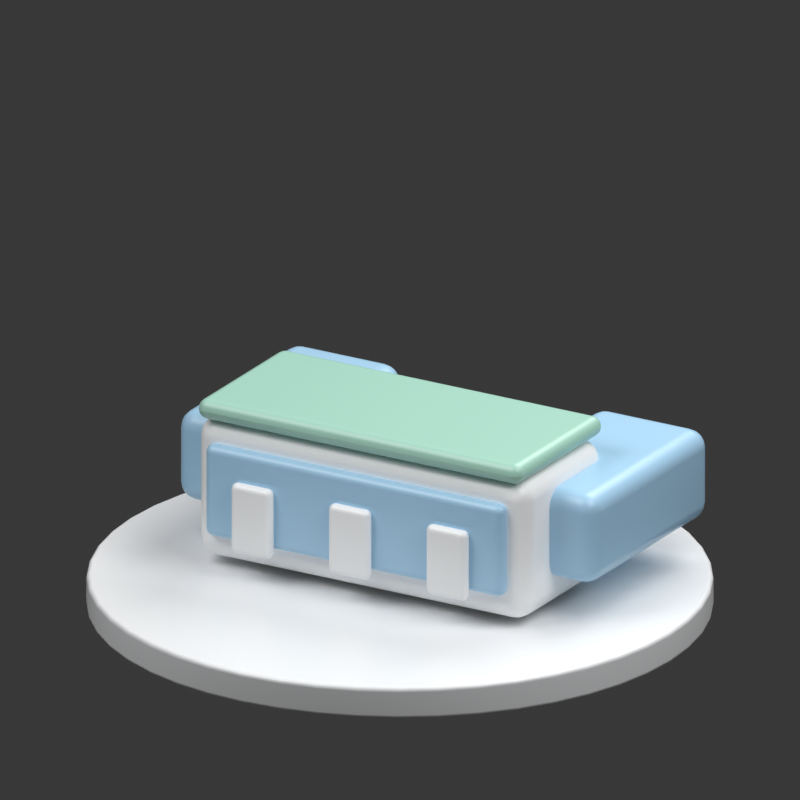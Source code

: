 # Source: terminal-t1.blend  (saved by Blender 5.2.44; exported with 4.5.12 LTS)
import bpy
from mathutils import Matrix  # noqa: F401  (used for matrix-valued properties, if any)

bpy.ops.wm.read_factory_settings(use_empty=True)
scene = bpy.context.scene
scene.name = 'Scene'

# ---- collections
col_collection = bpy.data.collections.new('Collection'); scene.collection.children.link(col_collection)

# ---- materials (node trees are filled in below, after node groups)
mat_departure_paper = bpy.data.materials.new('departure paper')
mat_departure_sky = bpy.data.materials.new('departure sky')
mat_departure_mint = bpy.data.materials.new('departure mint')

# ---- material node trees
mat_departure_paper.use_nodes = True; mat_departure_paper.node_tree.nodes.clear()
_N = mat_departure_paper.node_tree.nodes; _L = mat_departure_paper.node_tree.links
n0 = _N.new('ShaderNodeBsdfPrincipled'); n0.name = 'Principled BSDF'; n0.location = (-200, 100)
n0.inputs[0].default_value = (0.9774, 0.9887, 1.0, 1.0)
n0.inputs[2].default_value = 0.32
n0.inputs[10].default_value = 0.005
n1 = _N.new('ShaderNodeOutputMaterial'); n1.name = 'Material Output'; n1.location = (200, 100)
_L.new(n0.outputs[0], n1.inputs[0])
n1.is_active_output = True
mat_departure_sky.use_nodes = True; mat_departure_sky.node_tree.nodes.clear()
_N = mat_departure_sky.node_tree.nodes; _L = mat_departure_sky.node_tree.links
n0 = _N.new('ShaderNodeBsdfPrincipled'); n0.name = 'Principled BSDF'; n0.location = (-200, 100)
n0.inputs[0].default_value = (0.4064, 0.6559, 0.8689, 1.0)
n0.inputs[2].default_value = 0.32
n0.inputs[10].default_value = 0.005
n1 = _N.new('ShaderNodeOutputMaterial'); n1.name = 'Material Output'; n1.location = (200, 100)
_L.new(n0.outputs[0], n1.inputs[0])
n1.is_active_output = True
mat_departure_mint.use_nodes = True; mat_departure_mint.node_tree.nodes.clear()
_N = mat_departure_mint.node_tree.nodes; _L = mat_departure_mint.node_tree.links
n0 = _N.new('ShaderNodeBsdfPrincipled'); n0.name = 'Principled BSDF'; n0.location = (-200, 100)
n0.inputs[0].default_value = (0.3931, 0.6739, 0.5542, 1.0)
n0.inputs[2].default_value = 0.32
n0.inputs[10].default_value = 0.005
n1 = _N.new('ShaderNodeOutputMaterial'); n1.name = 'Material Output'; n1.location = (200, 100)
_L.new(n0.outputs[0], n1.inputs[0])
n1.is_active_output = True

# ---- world
world_world = bpy.data.worlds.new('World'); scene.world = world_world
world_world.use_nodes = True; world_world.node_tree.nodes.clear()
_N = world_world.node_tree.nodes; _L = world_world.node_tree.links
n0 = _N.new('ShaderNodeOutputWorld'); n0.name = 'World Output'; n0.location = (200, 100)
n1 = _N.new('ShaderNodeBackground'); n1.name = 'Background'; n1.location = (-200, 100)
n1.inputs[0].default_value = (0.05088, 0.05088, 0.05088, 1.0)
_L.new(n1.outputs[0], n0.inputs[0])
n0.is_active_output = True
world_world.color = (0.35, 0.35, 0.35)
world_world.sun_shadow_jitter_overblur = 0.0

# ---- cameras
cam_camera_001 = bpy.data.cameras.new('Camera.001')
cam_camera_001.type = 'ORTHO'
cam_camera_001.ortho_scale = 3.75

# ---- lights
light_area = bpy.data.lights.new('Area', 'AREA')
light_area.energy = 450.0
light_area.size = 5.0
light_area.size_y = 1.0
light_area_001 = bpy.data.lights.new('Area.001', 'AREA')
light_area_001.energy = 250.0
light_area_001.size = 4.0
light_area_001.size_y = 1.0
light_area_002 = bpy.data.lights.new('Area.002', 'AREA')
light_area_002.energy = 350.0
light_area_002.size = 4.0
light_area_002.size_y = 1.0

# ---- meshes
me_cylinder = bpy.data.meshes.new('Cylinder')
me_cylinder.from_pydata([(0.0, 1.47, -0.08), (0.0, 1.47, 0.08), (0.1919, 1.457, -0.08), (0.1919, 1.457, 0.08), (0.3805, 1.42, -0.08), (0.3805, 1.42, 0.08), (0.5625, 1.358, -0.08), (0.5625, 1.358, 0.08), (0.735, 1.273, -0.08), (0.735, 1.273, 0.08), (0.8949, 1.166, -0.08), (0.8949, 1.166, 0.08), (1.039, 1.039, -0.08), (1.039, 1.039, 0.08), (1.166, 0.8949, -0.08), (1.166, 0.8949, 0.08), (1.273, 0.735, -0.08), (1.273, 0.735, 0.08), (1.358, 0.5625, -0.08), (1.358, 0.5625, 0.08), (1.42, 0.3805, -0.08), (1.42, 0.3805, 0.08), (1.457, 0.1919, -0.08), (1.457, 0.1919, 0.08), (1.47, 0.0, -0.08), (1.47, 0.0, 0.08), (1.457, -0.1919, -0.08), (1.457, -0.1919, 0.08), (1.42, -0.3805, -0.08), (1.42, -0.3805, 0.08), (1.358, -0.5625, -0.08), (1.358, -0.5625, 0.08), (1.273, -0.735, -0.08), (1.273, -0.735, 0.08), (1.166, -0.8949, -0.08), (1.166, -0.8949, 0.08), (1.039, -1.039, -0.08), (1.039, -1.039, 0.08), (0.8949, -1.166, -0.08), (0.8949, -1.166, 0.08), (0.735, -1.273, -0.08), (0.735, -1.273, 0.08), (0.5625, -1.358, -0.08), (0.5625, -1.358, 0.08), (0.3805, -1.42, -0.08), (0.3805, -1.42, 0.08), (0.1919, -1.457, -0.08), (0.1919, -1.457, 0.08), (0.0, -1.47, -0.08), (0.0, -1.47, 0.08), (-0.1919, -1.457, -0.08), (-0.1919, -1.457, 0.08), (-0.3805, -1.42, -0.08), (-0.3805, -1.42, 0.08), (-0.5625, -1.358, -0.08), (-0.5625, -1.358, 0.08), (-0.735, -1.273, -0.08), (-0.735, -1.273, 0.08), (-0.8949, -1.166, -0.08), (-0.8949, -1.166, 0.08), (-1.039, -1.039, -0.08), (-1.039, -1.039, 0.08), (-1.166, -0.8949, -0.08), (-1.166, -0.8949, 0.08), (-1.273, -0.735, -0.08), (-1.273, -0.735, 0.08), (-1.358, -0.5625, -0.08), (-1.358, -0.5625, 0.08), (-1.42, -0.3805, -0.08), (-1.42, -0.3805, 0.08), (-1.457, -0.1919, -0.08), (-1.457, -0.1919, 0.08), (-1.47, 0.0, -0.08), (-1.47, 0.0, 0.08), (-1.457, 0.1919, -0.08), (-1.457, 0.1919, 0.08), (-1.42, 0.3805, -0.08), (-1.42, 0.3805, 0.08), (-1.358, 0.5625, -0.08), (-1.358, 0.5625, 0.08), (-1.273, 0.735, -0.08), (-1.273, 0.735, 0.08), (-1.166, 0.8949, -0.08), (-1.166, 0.8949, 0.08), (-1.039, 1.039, -0.08), (-1.039, 1.039, 0.08), (-0.8949, 1.166, -0.08), (-0.8949, 1.166, 0.08), (-0.735, 1.273, -0.08), (-0.735, 1.273, 0.08), (-0.5625, 1.358, -0.08), (-0.5625, 1.358, 0.08), (-0.3805, 1.42, -0.08), (-0.3805, 1.42, 0.08), (-0.1919, 1.457, -0.08), (-0.1919, 1.457, 0.08)], [], [(0, 1, 3, 2), (2, 3, 5, 4), (4, 5, 7, 6), (6, 7, 9, 8), (8, 9, 11, 10), (10, 11, 13, 12), (12, 13, 15, 14), (14, 15, 17, 16), (16, 17, 19, 18), (18, 19, 21, 20), (20, 21, 23, 22), (22, 23, 25, 24), (24, 25, 27, 26), (26, 27, 29, 28), (28, 29, 31, 30), (30, 31, 33, 32), (32, 33, 35, 34), (34, 35, 37, 36), (36, 37, 39, 38), (38, 39, 41, 40), (40, 41, 43, 42), (42, 43, 45, 44), (44, 45, 47, 46), (46, 47, 49, 48), (48, 49, 51, 50), (50, 51, 53, 52), (52, 53, 55, 54), (54, 55, 57, 56), (56, 57, 59, 58), (58, 59, 61, 60), (60, 61, 63, 62), (62, 63, 65, 64), (64, 65, 67, 66), (66, 67, 69, 68), (68, 69, 71, 70), (70, 71, 73, 72), (72, 73, 75, 74), (74, 75, 77, 76), (76, 77, 79, 78), (78, 79, 81, 80), (80, 81, 83, 82), (82, 83, 85, 84), (84, 85, 87, 86), (86, 87, 89, 88), (88, 89, 91, 90), (90, 91, 93, 92), (3, 1, 95, 93, 91, 89, 87, 85, 83, 81, 79, 77, 75, 73, 71, 69, 67, 65, 63, 61, 59, 57, 55, 53, 51, 49, 47, 45, 43, 41, 39, 37, 35, 33, 31, 29, 27, 25, 23, 21, 19, 17, 15, 13, 11, 9, 7, 5), (92, 93, 95, 94), (94, 95, 1, 0), (0, 2, 4, 6, 8, 10, 12, 14, 16, 18, 20, 22, 24, 26, 28, 30, 32, 34, 36, 38, 40, 42, 44, 46, 48, 50, 52, 54, 56, 58, 60, 62, 64, 66, 68, 70, 72, 74, 76, 78, 80, 82, 84, 86, 88, 90, 92, 94)])
me_cylinder.polygons.foreach_set('use_smooth', [True] * 50)
_uv = me_cylinder.uv_layers.new(name='UVMap')
_uv.uv.foreach_set('vector', [1.0, 0.5, 1.0, 1.0, 0.9792, 1.0, 0.9792, 0.5, 0.9792, 0.5, 0.9792, 1.0, 0.9583, 1.0, 0.9583, 0.5, 0.9583, 0.5, 0.9583, 1.0, 0.9375, 1.0, 0.9375, 0.5, 0.9375, 0.5, 0.9375, 1.0, 0.9167, 1.0, 0.9167, 0.5, 0.9167, 0.5, 0.9167, 1.0, 0.8958, 1.0, 0.8958, 0.5, 0.8958, 0.5, 0.8958, 1.0, 0.875, 1.0, 0.875, 0.5, 0.875, 0.5, 0.875, 1.0, 0.8542, 1.0, 0.8542, 0.5, 0.8542, 0.5, 0.8542, 1.0, 0.8333, 1.0, 0.8333, 0.5, 0.8333, 0.5, 0.8333, 1.0, 0.8125, 1.0, 0.8125, 0.5, 0.8125, 0.5, 0.8125, 1.0, 0.7917, 1.0, 0.7917, 0.5, 0.7917, 0.5, 0.7917, 1.0, 0.7708, 1.0, 0.7708, 0.5, 0.7708, 0.5, 0.7708, 1.0, 0.75, 1.0, 0.75, 0.5, 0.75, 0.5, 0.75, 1.0, 0.7292, 1.0, 0.7292, 0.5, 0.7292, 0.5, 0.7292, 1.0, 0.7083, 1.0, 0.7083, 0.5, 0.7083, 0.5, 0.7083, 1.0, 0.6875, 1.0, 0.6875, 0.5, 0.6875, 0.5, 0.6875, 1.0, 0.6667, 1.0, 0.6667, 0.5, 0.6667, 0.5, 0.6667, 1.0, 0.6458, 1.0, 0.6458, 0.5, 0.6458, 0.5, 0.6458, 1.0, 0.625, 1.0, 0.625, 0.5, 0.625, 0.5, 0.625, 1.0, 0.6042, 1.0, 0.6042, 0.5, 0.6042, 0.5, 0.6042, 1.0, 0.5833, 1.0, 0.5833, 0.5, 0.5833, 0.5, 0.5833, 1.0, 0.5625, 1.0, 0.5625, 0.5, 0.5625, 0.5, 0.5625, 1.0, 0.5417, 1.0, 0.5417, 0.5, 0.5417, 0.5, 0.5417, 1.0, 0.5208, 1.0, 0.5208, 0.5, 0.5208, 0.5, 0.5208, 1.0, 0.5, 1.0, 0.5, 0.5, 0.5, 0.5, 0.5, 1.0, 0.4792, 1.0, 0.4792, 0.5, 0.4792, 0.5, 0.4792, 1.0, 0.4583, 1.0, 0.4583, 0.5, 0.4583, 0.5, 0.4583, 1.0, 0.4375, 1.0, 0.4375, 0.5, 0.4375, 0.5, 0.4375, 1.0, 0.4167, 1.0, 0.4167, 0.5, 0.4167, 0.5, 0.4167, 1.0, 0.3958, 1.0, 0.3958, 0.5, 0.3958, 0.5, 0.3958, 1.0, 0.375, 1.0, 0.375, 0.5, 0.375, 0.5, 0.375, 1.0, 0.3542, 1.0, 0.3542, 0.5, 0.3542, 0.5, 0.3542, 1.0, 0.3333, 1.0, 0.3333, 0.5, 0.3333, 0.5, 0.3333, 1.0, 0.3125, 1.0, 0.3125, 0.5, 0.3125, 0.5, 0.3125, 1.0, 0.2917, 1.0, 0.2917, 0.5, 0.2917, 0.5, 0.2917, 1.0, 0.2708, 1.0, 0.2708, 0.5, 0.2708, 0.5, 0.2708, 1.0, 0.25, 1.0, 0.25, 0.5, 0.25, 0.5, 0.25, 1.0, 0.2292, 1.0, 0.2292, 0.5, 0.2292, 0.5, 0.2292, 1.0, 0.2083, 1.0, 0.2083, 0.5, 0.2083, 0.5, 0.2083, 1.0, 0.1875, 1.0, 0.1875, 0.5, 0.1875, 0.5, 0.1875, 1.0, 0.1667, 1.0, 0.1667, 0.5, 0.1667, 0.5, 0.1667, 1.0, 0.1458, 1.0, 0.1458, 0.5, 0.1458, 0.5, 0.1458, 1.0, 0.125, 1.0, 0.125, 0.5, 0.125, 0.5, 0.125, 1.0, 0.1042, 1.0, 0.1042, 0.5, 0.1042, 0.5, 0.1042, 1.0, 0.08333, 1.0, 0.08333, 0.5, 0.08333, 0.5, 0.08333, 1.0, 0.0625, 1.0, 0.0625, 0.5, 0.0625, 0.5, 0.0625, 1.0, 0.04167, 1.0, 0.04167, 0.5, 0.2813, 0.4879, 0.25, 0.49, 0.2187, 0.4879, 0.1879, 0.4818, 0.1582, 0.4717, 0.13, 0.4578, 0.1039, 0.4404, 0.08029, 0.4197, 0.0596, 0.3961, 0.04215, 0.37, 0.02827, 0.3418, 0.01818, 0.3121, 0.01205, 0.2813, 0.01, 0.25, 0.01205, 0.2187, 0.01818, 0.1879, 0.02827, 0.1582, 0.04215, 0.13, 0.0596, 0.1039, 0.08029, 0.08029, 0.1039, 0.0596, 0.13, 0.04215, 0.1582, 0.02827, 0.1879, 0.01818, 0.2187, 0.01205, 0.25, 0.01, 0.2813, 0.01205, 0.3121, 0.01818, 0.3418, 0.02827, 0.37, 0.04215, 0.3961, 0.0596, 0.4197, 0.08029, 0.4404, 0.1039, 0.4578, 0.13, 0.4717, 0.1582, 0.4818, 0.1879, 0.4879, 0.2187, 0.49, 0.25, 0.4879, 0.2813, 0.4818, 0.3121, 0.4717, 0.3418, 0.4578, 0.37, 0.4404, 0.3961, 0.4197, 0.4197, 0.3961, 0.4404, 0.37, 0.4578, 0.3418, 0.4717, 0.3121, 0.4818, 0.04167, 0.5, 0.04167, 1.0, 0.02083, 1.0, 0.02083, 0.5, 0.02083, 0.5, 0.02083, 1.0, 3.763e-07, 1.0, 3.763e-07, 0.5, 0.75, 0.49, 0.7813, 0.4879, 0.8121, 0.4818, 0.8418, 0.4717, 0.87, 0.4578, 0.8961, 0.4404, 0.9197, 0.4197, 0.9404, 0.3961, 0.9578, 0.37, 0.9717, 0.3418, 0.9818, 0.3121, 0.9879, 0.2813, 0.99, 0.25, 0.9879, 0.2187, 0.9818, 0.1879, 0.9717, 0.1582, 0.9578, 0.13, 0.9404, 0.1039, 0.9197, 0.08029, 0.8961, 0.0596, 0.87, 0.04215, 0.8418, 0.02827, 0.8121, 0.01818, 0.7813, 0.01205, 0.75, 0.01, 0.7187, 0.01205, 0.6879, 0.01818, 0.6582, 0.02827, 0.63, 0.04215, 0.6039, 0.0596, 0.5803, 0.08029, 0.5596, 0.1039, 0.5422, 0.13, 0.5283, 0.1582, 0.5182, 0.1879, 0.5121, 0.2187, 0.51, 0.25, 0.5121, 0.2813, 0.5182, 0.3121, 0.5283, 0.3418, 0.5422, 0.37, 0.5596, 0.3961, 0.5803, 0.4197, 0.6039, 0.4404, 0.63, 0.4578, 0.6582, 0.4717, 0.6879, 0.4818, 0.7187, 0.4879])
me_cylinder.materials.append(mat_departure_paper)
me_cylinder.update()
me_cube_001 = bpy.data.meshes.new('Cube.001')
me_cube_001.from_pydata([(-0.9, -0.38, -0.35), (-0.9, -0.38, 0.35), (-0.9, 0.38, -0.35), (-0.9, 0.38, 0.35), (0.9, -0.38, -0.35), (0.9, -0.38, 0.35), (0.9, 0.38, -0.35), (0.9, 0.38, 0.35)], [], [(0, 1, 3, 2), (2, 3, 7, 6), (6, 7, 5, 4), (4, 5, 1, 0), (2, 6, 4, 0), (7, 3, 1, 5)])
_uv = me_cube_001.uv_layers.new(name='UVMap')
_uv.uv.foreach_set('vector', [0.375, 0.0, 0.625, 0.0, 0.625, 0.25, 0.375, 0.25, 0.375, 0.25, 0.625, 0.25, 0.625, 0.5, 0.375, 0.5, 0.375, 0.5, 0.625, 0.5, 0.625, 0.75, 0.375, 0.75, 0.375, 0.75, 0.625, 0.75, 0.625, 1.0, 0.375, 1.0, 0.125, 0.5, 0.375, 0.5, 0.375, 0.75, 0.125, 0.75, 0.625, 0.5, 0.875, 0.5, 0.875, 0.75, 0.625, 0.75])
me_cube_001.materials.append(mat_departure_paper)
me_cube_001.update()
me_cube_002 = bpy.data.meshes.new('Cube.002')
me_cube_002.from_pydata([(-0.81, -0.04, -0.23), (-0.81, -0.04, 0.23), (-0.81, 0.04, -0.23), (-0.81, 0.04, 0.23), (0.81, -0.04, -0.23), (0.81, -0.04, 0.23), (0.81, 0.04, -0.23), (0.81, 0.04, 0.23)], [], [(0, 1, 3, 2), (2, 3, 7, 6), (6, 7, 5, 4), (4, 5, 1, 0), (2, 6, 4, 0), (7, 3, 1, 5)])
_uv = me_cube_002.uv_layers.new(name='UVMap')
_uv.uv.foreach_set('vector', [0.375, 0.0, 0.625, 0.0, 0.625, 0.25, 0.375, 0.25, 0.375, 0.25, 0.625, 0.25, 0.625, 0.5, 0.375, 0.5, 0.375, 0.5, 0.625, 0.5, 0.625, 0.75, 0.375, 0.75, 0.375, 0.75, 0.625, 0.75, 0.625, 1.0, 0.375, 1.0, 0.125, 0.5, 0.375, 0.5, 0.375, 0.75, 0.125, 0.75, 0.625, 0.5, 0.875, 0.5, 0.875, 0.75, 0.625, 0.75])
me_cube_002.materials.append(mat_departure_sky)
me_cube_002.update()
me_cube_003 = bpy.data.meshes.new('Cube.003')
me_cube_003.from_pydata([(-0.31, -0.55, -0.225), (-0.31, -0.55, 0.225), (-0.31, 0.55, -0.225), (-0.31, 0.55, 0.225), (0.31, -0.55, -0.225), (0.31, -0.55, 0.225), (0.31, 0.55, -0.225), (0.31, 0.55, 0.225)], [], [(0, 1, 3, 2), (2, 3, 7, 6), (6, 7, 5, 4), (4, 5, 1, 0), (2, 6, 4, 0), (7, 3, 1, 5)])
_uv = me_cube_003.uv_layers.new(name='UVMap')
_uv.uv.foreach_set('vector', [0.375, 0.0, 0.625, 0.0, 0.625, 0.25, 0.375, 0.25, 0.375, 0.25, 0.625, 0.25, 0.625, 0.5, 0.375, 0.5, 0.375, 0.5, 0.625, 0.5, 0.625, 0.75, 0.375, 0.75, 0.375, 0.75, 0.625, 0.75, 0.625, 1.0, 0.375, 1.0, 0.125, 0.5, 0.375, 0.5, 0.375, 0.75, 0.125, 0.75, 0.625, 0.5, 0.875, 0.5, 0.875, 0.75, 0.625, 0.75])
me_cube_003.materials.append(mat_departure_sky)
me_cube_003.update()
me_cube_004 = bpy.data.meshes.new('Cube.004')
me_cube_004.from_pydata([(-0.31, -0.55, -0.225), (-0.31, -0.55, 0.225), (-0.31, 0.55, -0.225), (-0.31, 0.55, 0.225), (0.31, -0.55, -0.225), (0.31, -0.55, 0.225), (0.31, 0.55, -0.225), (0.31, 0.55, 0.225)], [], [(0, 1, 3, 2), (2, 3, 7, 6), (6, 7, 5, 4), (4, 5, 1, 0), (2, 6, 4, 0), (7, 3, 1, 5)])
_uv = me_cube_004.uv_layers.new(name='UVMap')
_uv.uv.foreach_set('vector', [0.375, 0.0, 0.625, 0.0, 0.625, 0.25, 0.375, 0.25, 0.375, 0.25, 0.625, 0.25, 0.625, 0.5, 0.375, 0.5, 0.375, 0.5, 0.625, 0.5, 0.625, 0.75, 0.375, 0.75, 0.375, 0.75, 0.625, 0.75, 0.625, 1.0, 0.375, 1.0, 0.125, 0.5, 0.375, 0.5, 0.375, 0.75, 0.125, 0.75, 0.625, 0.5, 0.875, 0.5, 0.875, 0.75, 0.625, 0.75])
me_cube_004.materials.append(mat_departure_sky)
me_cube_004.update()
me_cube_005 = bpy.data.meshes.new('Cube.005')
me_cube_005.from_pydata([(-0.88, -0.4, -0.05), (-0.88, -0.4, 0.05), (-0.88, 0.4, -0.05), (-0.88, 0.4, 0.05), (0.88, -0.4, -0.05), (0.88, -0.4, 0.05), (0.88, 0.4, -0.05), (0.88, 0.4, 0.05)], [], [(0, 1, 3, 2), (2, 3, 7, 6), (6, 7, 5, 4), (4, 5, 1, 0), (2, 6, 4, 0), (7, 3, 1, 5)])
_uv = me_cube_005.uv_layers.new(name='UVMap')
_uv.uv.foreach_set('vector', [0.375, 0.0, 0.625, 0.0, 0.625, 0.25, 0.375, 0.25, 0.375, 0.25, 0.625, 0.25, 0.625, 0.5, 0.375, 0.5, 0.375, 0.5, 0.625, 0.5, 0.625, 0.75, 0.375, 0.75, 0.375, 0.75, 0.625, 0.75, 0.625, 1.0, 0.375, 1.0, 0.125, 0.5, 0.375, 0.5, 0.375, 0.75, 0.125, 0.75, 0.625, 0.5, 0.875, 0.5, 0.875, 0.75, 0.625, 0.75])
me_cube_005.materials.append(mat_departure_mint)
me_cube_005.update()
me_cube_006 = bpy.data.meshes.new('Cube.006')
me_cube_006.from_pydata([(-0.11, -0.03, -0.175), (-0.11, -0.03, 0.175), (-0.11, 0.03, -0.175), (-0.11, 0.03, 0.175), (0.11, -0.03, -0.175), (0.11, -0.03, 0.175), (0.11, 0.03, -0.175), (0.11, 0.03, 0.175)], [], [(0, 1, 3, 2), (2, 3, 7, 6), (6, 7, 5, 4), (4, 5, 1, 0), (2, 6, 4, 0), (7, 3, 1, 5)])
_uv = me_cube_006.uv_layers.new(name='UVMap')
_uv.uv.foreach_set('vector', [0.375, 0.0, 0.625, 0.0, 0.625, 0.25, 0.375, 0.25, 0.375, 0.25, 0.625, 0.25, 0.625, 0.5, 0.375, 0.5, 0.375, 0.5, 0.625, 0.5, 0.625, 0.75, 0.375, 0.75, 0.375, 0.75, 0.625, 0.75, 0.625, 1.0, 0.375, 1.0, 0.125, 0.5, 0.375, 0.5, 0.375, 0.75, 0.125, 0.75, 0.625, 0.5, 0.875, 0.5, 0.875, 0.75, 0.625, 0.75])
me_cube_006.materials.append(mat_departure_paper)
me_cube_006.update()
me_cube_007 = bpy.data.meshes.new('Cube.007')
me_cube_007.from_pydata([(-0.11, -0.03, -0.175), (-0.11, -0.03, 0.175), (-0.11, 0.03, -0.175), (-0.11, 0.03, 0.175), (0.11, -0.03, -0.175), (0.11, -0.03, 0.175), (0.11, 0.03, -0.175), (0.11, 0.03, 0.175)], [], [(0, 1, 3, 2), (2, 3, 7, 6), (6, 7, 5, 4), (4, 5, 1, 0), (2, 6, 4, 0), (7, 3, 1, 5)])
_uv = me_cube_007.uv_layers.new(name='UVMap')
_uv.uv.foreach_set('vector', [0.375, 0.0, 0.625, 0.0, 0.625, 0.25, 0.375, 0.25, 0.375, 0.25, 0.625, 0.25, 0.625, 0.5, 0.375, 0.5, 0.375, 0.5, 0.625, 0.5, 0.625, 0.75, 0.375, 0.75, 0.375, 0.75, 0.625, 0.75, 0.625, 1.0, 0.375, 1.0, 0.125, 0.5, 0.375, 0.5, 0.375, 0.75, 0.125, 0.75, 0.625, 0.5, 0.875, 0.5, 0.875, 0.75, 0.625, 0.75])
me_cube_007.materials.append(mat_departure_paper)
me_cube_007.update()
me_cube_008 = bpy.data.meshes.new('Cube.008')
me_cube_008.from_pydata([(-0.11, -0.03, -0.175), (-0.11, -0.03, 0.175), (-0.11, 0.03, -0.175), (-0.11, 0.03, 0.175), (0.11, -0.03, -0.175), (0.11, -0.03, 0.175), (0.11, 0.03, -0.175), (0.11, 0.03, 0.175)], [], [(0, 1, 3, 2), (2, 3, 7, 6), (6, 7, 5, 4), (4, 5, 1, 0), (2, 6, 4, 0), (7, 3, 1, 5)])
_uv = me_cube_008.uv_layers.new(name='UVMap')
_uv.uv.foreach_set('vector', [0.375, 0.0, 0.625, 0.0, 0.625, 0.25, 0.375, 0.25, 0.375, 0.25, 0.625, 0.25, 0.625, 0.5, 0.375, 0.5, 0.375, 0.5, 0.625, 0.5, 0.625, 0.75, 0.375, 0.75, 0.375, 0.75, 0.625, 0.75, 0.625, 1.0, 0.375, 1.0, 0.125, 0.5, 0.375, 0.5, 0.375, 0.75, 0.125, 0.75, 0.625, 0.5, 0.875, 0.5, 0.875, 0.75, 0.625, 0.75])
me_cube_008.materials.append(mat_departure_paper)
me_cube_008.update()

# ---- objects
ob_small_porcelain_presentation_base = bpy.data.objects.new('Small porcelain presentation base', me_cylinder)
ob_broad_warm_key = bpy.data.objects.new('Broad warm key', light_area)
ob_soft_fill = bpy.data.objects.new('Soft fill', light_area_001)
ob_porcelain_rim = bpy.data.objects.new('Porcelain rim', light_area_002)
ob_camera = bpy.data.objects.new('Camera', cam_camera_001)
ob_terminal_main_hall = bpy.data.objects.new('Terminal main hall', me_cube_001)
ob_sky_glass_frontage = bpy.data.objects.new('Sky glass frontage', me_cube_002)
ob_terminal_wing = bpy.data.objects.new('Terminal wing', me_cube_003)
ob_terminal_wing_001 = bpy.data.objects.new('Terminal wing.001', me_cube_004)
ob_mint_roof = bpy.data.objects.new('Mint roof', me_cube_005)
ob_front_portal = bpy.data.objects.new('Front portal', me_cube_006)
ob_front_portal_001 = bpy.data.objects.new('Front portal.001', me_cube_007)
ob_front_portal_002 = bpy.data.objects.new('Front portal.002', me_cube_008)

# ---- transforms, parenting, visibility, modifiers, constraints
ob_small_porcelain_presentation_base.location = (0.0, 0.0, 0.08)
_m = ob_small_porcelain_presentation_base.modifiers.new('Rounded rim', 'BEVEL')
_m.width = 0.022
_m.width_pct = 0.022
_m.segments = 4
_m = ob_small_porcelain_presentation_base.modifiers.new('Weighted normals', 'WEIGHTED_NORMAL')
ob_broad_warm_key.location = (-3.0, -4.0, 7.0)
ob_broad_warm_key.rotation_euler = (0.6947, -4.874e-08, -0.6435)
ob_soft_fill.location = (4.0, -1.0, 5.0)
ob_soft_fill.rotation_euler = (0.8006, -3.528e-08, 1.326)
ob_porcelain_rim.location = (1.0, 4.0, 6.0)
ob_porcelain_rim.rotation_euler = (0.6896, -5.112e-08, 2.897)
ob_camera.location = (4.1, -7.0, 4.2)
ob_camera.rotation_euler = (1.199, -8.109e-08, 0.5298)
ob_terminal_main_hall.location = (0.0, 0.0, 0.55)
_m = ob_terminal_main_hall.modifiers.new('Soft sculpted edge', 'BEVEL')
_m.segments = 5
_m = ob_terminal_main_hall.modifiers.new('Weighted normals', 'WEIGHTED_NORMAL')
ob_sky_glass_frontage.location = (0.0, -0.4, 0.57)
_m = ob_sky_glass_frontage.modifiers.new('Soft sculpted edge', 'BEVEL')
_m.width = 0.045
_m.width_pct = 0.045
_m.segments = 5
_m = ob_sky_glass_frontage.modifiers.new('Weighted normals', 'WEIGHTED_NORMAL')
ob_terminal_wing.location = (-0.83, 0.4, 0.58)
_m = ob_terminal_wing.modifiers.new('Soft sculpted edge', 'BEVEL')
_m.width = 0.09
_m.width_pct = 0.09
_m.segments = 5
_m = ob_terminal_wing.modifiers.new('Weighted normals', 'WEIGHTED_NORMAL')
ob_terminal_wing_001.location = (0.83, 0.4, 0.58)
_m = ob_terminal_wing_001.modifiers.new('Soft sculpted edge', 'BEVEL')
_m.width = 0.09
_m.width_pct = 0.09
_m.segments = 5
_m = ob_terminal_wing_001.modifiers.new('Weighted normals', 'WEIGHTED_NORMAL')
ob_mint_roof.location = (0.0, 0.0, 0.95)
_m = ob_mint_roof.modifiers.new('Soft sculpted edge', 'BEVEL')
_m.width = 0.06
_m.width_pct = 0.06
_m.segments = 5
_m = ob_mint_roof.modifiers.new('Weighted normals', 'WEIGHTED_NORMAL')
ob_front_portal.location = (-0.53, -0.46, 0.48)
_m = ob_front_portal.modifiers.new('Soft sculpted edge', 'BEVEL')
_m.width = 0.03
_m.width_pct = 0.03
_m.segments = 5
_m = ob_front_portal.modifiers.new('Weighted normals', 'WEIGHTED_NORMAL')
ob_front_portal_001.location = (0.0, -0.46, 0.48)
_m = ob_front_portal_001.modifiers.new('Soft sculpted edge', 'BEVEL')
_m.width = 0.03
_m.width_pct = 0.03
_m.segments = 5
_m = ob_front_portal_001.modifiers.new('Weighted normals', 'WEIGHTED_NORMAL')
ob_front_portal_002.location = (0.53, -0.46, 0.48)
_m = ob_front_portal_002.modifiers.new('Soft sculpted edge', 'BEVEL')
_m.width = 0.03
_m.width_pct = 0.03
_m.segments = 5
_m = ob_front_portal_002.modifiers.new('Weighted normals', 'WEIGHTED_NORMAL')

# ---- collection membership
col_collection.objects.link(ob_small_porcelain_presentation_base)
col_collection.objects.link(ob_broad_warm_key)
col_collection.objects.link(ob_soft_fill)
col_collection.objects.link(ob_porcelain_rim)
col_collection.objects.link(ob_camera)
col_collection.objects.link(ob_terminal_main_hall)
col_collection.objects.link(ob_sky_glass_frontage)
col_collection.objects.link(ob_terminal_wing)
col_collection.objects.link(ob_terminal_wing_001)
col_collection.objects.link(ob_mint_roof)
col_collection.objects.link(ob_front_portal)
col_collection.objects.link(ob_front_portal_001)
col_collection.objects.link(ob_front_portal_002)

# ---- scene / render settings (as saved in the file)
scene.camera = ob_camera
scene.frame_start = 1; scene.frame_end = 250; scene.frame_set(1)
scene.render.engine = 'CYCLES'
scene.render.image_settings.file_format = 'WEBP'
scene.render.image_settings.quality = 88
scene.render.resolution_x = 256
scene.render.resolution_y = 256
scene.render.film_transparent = True
scene.render.bake_bias = 0.0
scene.render.bake_samples = 0
scene.render.compositor_device = 'GPU'
scene.cycles.samples = 24
scene.eevee.use_volume_custom_range = False
scene.eevee.fast_gi_thickness_near = 0.1
scene.eevee.fast_gi_thickness_far = 0.0
scene.eevee.ray_tracing_options.screen_trace_thickness = 0.1
scene.view_settings.view_transform = 'Standard'
scene.view_settings.exposure = -0.35
bpy.context.view_layer.update()
